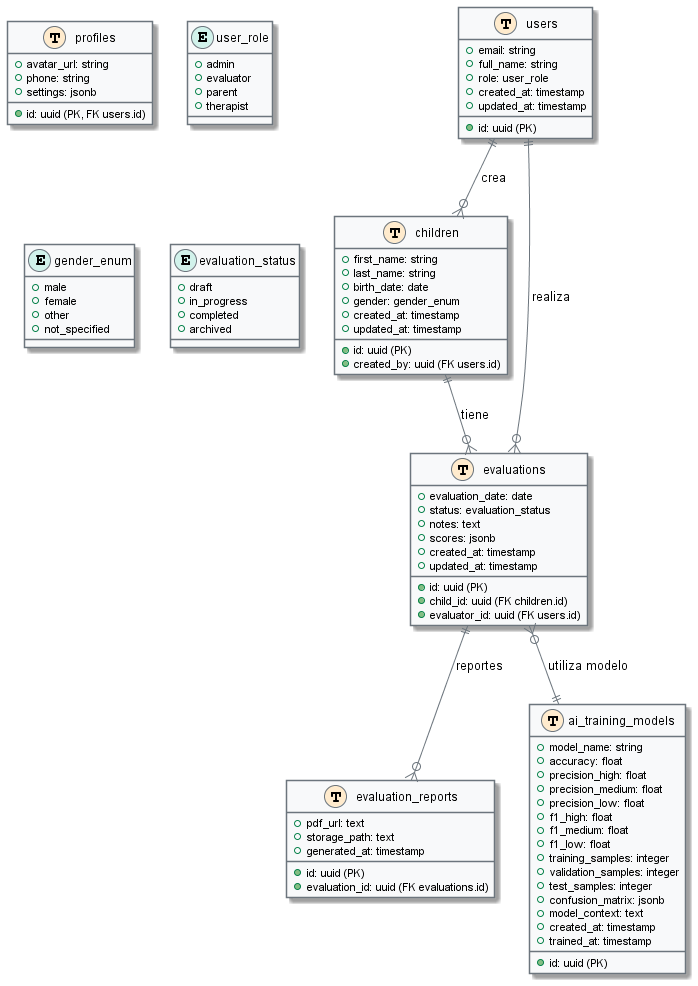

The diagram above was rendered by PlantUML. Its source (embedded in the PNG):
@startuml Modelo de Datos

!define TABLE(name) class name << (T,#FFEBCD) >>
!define ENUM(name) class name << (E,#D1F2EB) >>

skinparam class {
  BackgroundColor #F8F9FA
  ArrowColor #6C757D
  BorderColor #6C757D
  FontName Arial
  FontSize 12
  FontStyle plain
}

' === Tablas Principales ===
TABLE(users) {
  + id: uuid (PK)
  + email: string
  + full_name: string
  + role: user_role
  + created_at: timestamp
  + updated_at: timestamp
}

TABLE(profiles) {
  + id: uuid (PK, FK users.id)
  + avatar_url: string
  + phone: string
  + settings: jsonb
}

TABLE(children) {
  + id: uuid (PK)
  + first_name: string
  + last_name: string
  + birth_date: date
  + gender: gender_enum
  + created_by: uuid (FK users.id)
  + created_at: timestamp
  + updated_at: timestamp
}

TABLE(evaluations) {
  + id: uuid (PK)
  + child_id: uuid (FK children.id)
  + evaluator_id: uuid (FK users.id)
  + evaluation_date: date
  + status: evaluation_status
  + notes: text
  + scores: jsonb
  + created_at: timestamp
  + updated_at: timestamp
}

TABLE(evaluation_reports) {
  + id: uuid (PK)
  + evaluation_id: uuid (FK evaluations.id)
  + pdf_url: text
  + storage_path: text
  + generated_at: timestamp
}

TABLE(ai_training_models) {
  + id: uuid (PK)
  + model_name: string
  + accuracy: float
  + precision_high: float
  + precision_medium: float
  + precision_low: float
  + f1_high: float
  + f1_medium: float
  + f1_low: float
  + training_samples: integer
  + validation_samples: integer
  + test_samples: integer
  + confusion_matrix: jsonb
  + model_context: text
  + created_at: timestamp
  + trained_at: timestamp
}

' === Relaciones ===
users ||--o{ children : "crea"
users ||--o{ evaluations : "realiza"
children ||--o{ evaluations : "tiene"
evaluations ||--o{ evaluation_reports : "reportes"
evaluations }o--|| ai_training_models : "utiliza modelo"

' === Enumeraciones ===
ENUM(user_role) {
  + admin
  + evaluator
  + parent
  + therapist
}

ENUM(gender_enum) {
  + male
  + female
  + other
  + not_specified
}

ENUM(evaluation_status) {
  + draft
  + in_progress
  + completed
  + archived
}

@enduml